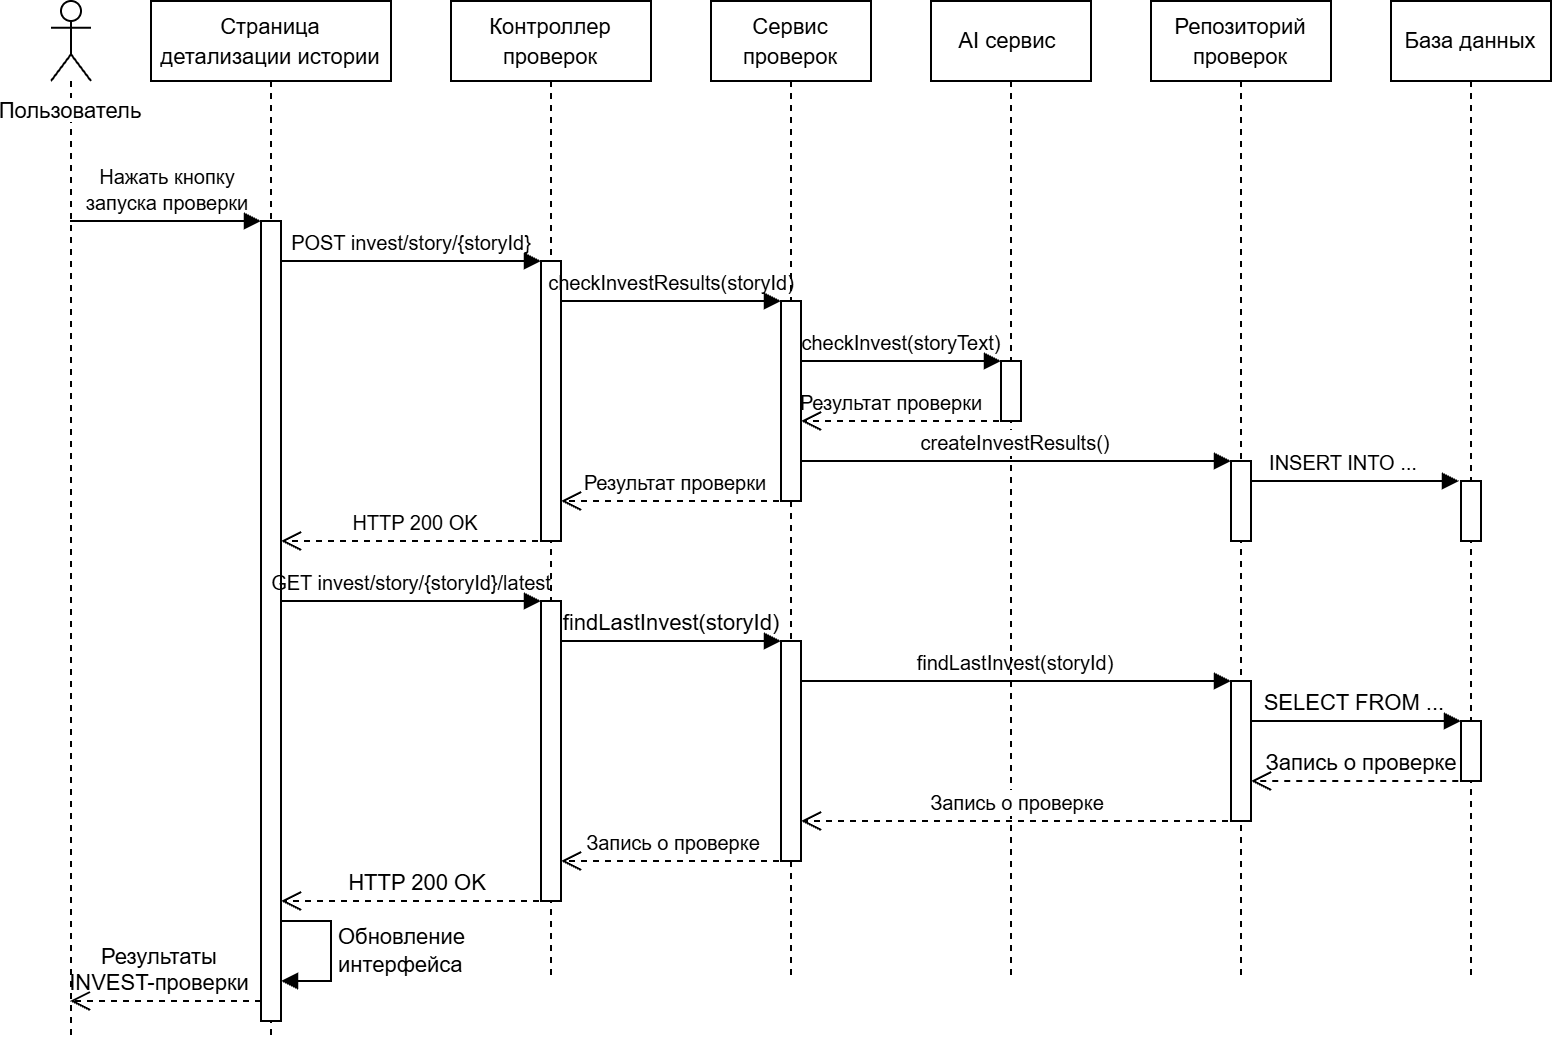

The diagram above was exported from draw.io. Its source (the exported page's mxGraphModel, read from the mxfile embedded in the PNG):
<mxGraphModel dx="1084" dy="600" grid="1" gridSize="10" guides="1" tooltips="1" connect="1" arrows="1" fold="1" page="1" pageScale="1" pageWidth="850" pageHeight="1100" math="0" shadow="0">
  <root>
    <mxCell id="0" />
    <mxCell id="1" parent="0" />
    <mxCell id="Doy9-o6bb7ElVNJSrnEV-1" parent="1" style="shape=umlLifeline;perimeter=lifelinePerimeter;whiteSpace=wrap;html=1;container=1;dropTarget=0;collapsible=0;recursiveResize=0;outlineConnect=0;portConstraint=eastwest;newEdgeStyle={&quot;curved&quot;:0,&quot;rounded&quot;:0};participant=umlActor;size=40;" value="" vertex="1">
      <mxGeometry height="520" width="20" x="140" y="70" as="geometry" />
    </mxCell>
    <mxCell id="Doy9-o6bb7ElVNJSrnEV-2" parent="1" style="text;html=1;whiteSpace=wrap;strokeColor=none;fillColor=none;align=center;verticalAlign=middle;rounded=0;fontSize=11;" value="&lt;font style=&quot;background-color: light-dark(#ffffff, var(--ge-dark-color, #121212));&quot;&gt;Пользователь&lt;/font&gt;" vertex="1">
      <mxGeometry height="30" width="60" x="120" y="110" as="geometry" />
    </mxCell>
    <mxCell id="Doy9-o6bb7ElVNJSrnEV-3" parent="1" style="shape=umlLifeline;perimeter=lifelinePerimeter;whiteSpace=wrap;html=1;container=1;dropTarget=0;collapsible=0;recursiveResize=0;outlineConnect=0;portConstraint=eastwest;newEdgeStyle={&quot;curved&quot;:0,&quot;rounded&quot;:0};" value="&lt;font style=&quot;font-size: 11px;&quot;&gt;Страница детализации истории&lt;/font&gt;" vertex="1">
      <mxGeometry height="520" width="120" x="190" y="70" as="geometry" />
    </mxCell>
    <mxCell id="Doy9-o6bb7ElVNJSrnEV-35" parent="Doy9-o6bb7ElVNJSrnEV-3" style="html=1;points=[[0,0,0,0,5],[0,1,0,0,-5],[1,0,0,0,5],[1,1,0,0,-5]];perimeter=orthogonalPerimeter;outlineConnect=0;targetShapes=umlLifeline;portConstraint=eastwest;newEdgeStyle={&quot;curved&quot;:0,&quot;rounded&quot;:0};" value="" vertex="1">
      <mxGeometry height="400" width="10" x="55" y="110" as="geometry" />
    </mxCell>
    <mxCell id="Doy9-o6bb7ElVNJSrnEV-31" edge="1" parent="Doy9-o6bb7ElVNJSrnEV-3" source="Doy9-o6bb7ElVNJSrnEV-35" style="html=1;align=left;spacingLeft=2;endArrow=block;rounded=0;edgeStyle=orthogonalEdgeStyle;curved=0;rounded=0;" target="Doy9-o6bb7ElVNJSrnEV-35" value="Обновление &lt;br&gt;интерфейса">
      <mxGeometry relative="1" x="0.0042" as="geometry">
        <mxPoint as="offset" />
        <Array as="points">
          <mxPoint x="90" y="460" />
          <mxPoint x="90" y="490" />
        </Array>
        <mxPoint x="70" y="460" as="sourcePoint" />
        <mxPoint x="65" y="489.9999999999999" as="targetPoint" />
      </mxGeometry>
    </mxCell>
    <mxCell id="Doy9-o6bb7ElVNJSrnEV-4" parent="1" style="shape=umlLifeline;perimeter=lifelinePerimeter;whiteSpace=wrap;html=1;container=1;dropTarget=0;collapsible=0;recursiveResize=0;outlineConnect=0;portConstraint=eastwest;newEdgeStyle={&quot;curved&quot;:0,&quot;rounded&quot;:0};" value="&lt;span style=&quot;font-size: 11px;&quot;&gt;Контроллер &lt;br&gt;проверок&lt;/span&gt;" vertex="1">
      <mxGeometry height="490" width="100" x="340" y="70" as="geometry" />
    </mxCell>
    <mxCell id="Doy9-o6bb7ElVNJSrnEV-38" parent="Doy9-o6bb7ElVNJSrnEV-4" style="html=1;points=[[0,0,0,0,5],[0,1,0,0,-5],[1,0,0,0,5],[1,1,0,0,-5]];perimeter=orthogonalPerimeter;outlineConnect=0;targetShapes=umlLifeline;portConstraint=eastwest;newEdgeStyle={&quot;curved&quot;:0,&quot;rounded&quot;:0};" value="" vertex="1">
      <mxGeometry height="140" width="10" x="45" y="130" as="geometry" />
    </mxCell>
    <mxCell id="Doy9-o6bb7ElVNJSrnEV-40" parent="Doy9-o6bb7ElVNJSrnEV-4" style="html=1;points=[[0,0,0,0,5],[0,1,0,0,-5],[1,0,0,0,5],[1,1,0,0,-5]];perimeter=orthogonalPerimeter;outlineConnect=0;targetShapes=umlLifeline;portConstraint=eastwest;newEdgeStyle={&quot;curved&quot;:0,&quot;rounded&quot;:0};" value="" vertex="1">
      <mxGeometry height="150" width="10" x="45" y="300" as="geometry" />
    </mxCell>
    <mxCell id="Doy9-o6bb7ElVNJSrnEV-5" parent="1" style="shape=umlLifeline;perimeter=lifelinePerimeter;whiteSpace=wrap;html=1;container=1;dropTarget=0;collapsible=0;recursiveResize=0;outlineConnect=0;portConstraint=eastwest;newEdgeStyle={&quot;curved&quot;:0,&quot;rounded&quot;:0};" value="&lt;span style=&quot;font-size: 11px;&quot;&gt;Сервис проверок&lt;/span&gt;" vertex="1">
      <mxGeometry height="490" width="80" x="470" y="70" as="geometry" />
    </mxCell>
    <mxCell id="Doy9-o6bb7ElVNJSrnEV-41" parent="Doy9-o6bb7ElVNJSrnEV-5" style="html=1;points=[[0,0,0,0,5],[0,1,0,0,-5],[1,0,0,0,5],[1,1,0,0,-5]];perimeter=orthogonalPerimeter;outlineConnect=0;targetShapes=umlLifeline;portConstraint=eastwest;newEdgeStyle={&quot;curved&quot;:0,&quot;rounded&quot;:0};" value="" vertex="1">
      <mxGeometry height="100" width="10" x="35" y="150" as="geometry" />
    </mxCell>
    <mxCell id="Doy9-o6bb7ElVNJSrnEV-42" parent="Doy9-o6bb7ElVNJSrnEV-5" style="html=1;points=[[0,0,0,0,5],[0,1,0,0,-5],[1,0,0,0,5],[1,1,0,0,-5]];perimeter=orthogonalPerimeter;outlineConnect=0;targetShapes=umlLifeline;portConstraint=eastwest;newEdgeStyle={&quot;curved&quot;:0,&quot;rounded&quot;:0};" value="" vertex="1">
      <mxGeometry height="110" width="10" x="35" y="320" as="geometry" />
    </mxCell>
    <mxCell id="Doy9-o6bb7ElVNJSrnEV-6" parent="1" style="shape=umlLifeline;perimeter=lifelinePerimeter;whiteSpace=wrap;html=1;container=1;dropTarget=0;collapsible=0;recursiveResize=0;outlineConnect=0;portConstraint=eastwest;newEdgeStyle={&quot;curved&quot;:0,&quot;rounded&quot;:0};" value="&lt;span style=&quot;font-size: 11px;&quot;&gt;AI сервис&amp;nbsp;&lt;/span&gt;" vertex="1">
      <mxGeometry height="490" width="80" x="580" y="70" as="geometry" />
    </mxCell>
    <mxCell id="Doy9-o6bb7ElVNJSrnEV-44" parent="Doy9-o6bb7ElVNJSrnEV-6" style="html=1;points=[[0,0,0,0,5],[0,1,0,0,-5],[1,0,0,0,5],[1,1,0,0,-5]];perimeter=orthogonalPerimeter;outlineConnect=0;targetShapes=umlLifeline;portConstraint=eastwest;newEdgeStyle={&quot;curved&quot;:0,&quot;rounded&quot;:0};" value="" vertex="1">
      <mxGeometry height="30" width="10" x="35" y="180" as="geometry" />
    </mxCell>
    <mxCell id="Doy9-o6bb7ElVNJSrnEV-7" parent="1" style="shape=umlLifeline;perimeter=lifelinePerimeter;whiteSpace=wrap;html=1;container=1;dropTarget=0;collapsible=0;recursiveResize=0;outlineConnect=0;portConstraint=eastwest;newEdgeStyle={&quot;curved&quot;:0,&quot;rounded&quot;:0};" value="&lt;span style=&quot;font-size: 11px;&quot;&gt;Репозиторий &lt;br&gt;проверок&lt;/span&gt;" vertex="1">
      <mxGeometry height="490" width="90" x="690" y="70" as="geometry" />
    </mxCell>
    <mxCell id="Doy9-o6bb7ElVNJSrnEV-47" parent="Doy9-o6bb7ElVNJSrnEV-7" style="html=1;points=[[0,0,0,0,5],[0,1,0,0,-5],[1,0,0,0,5],[1,1,0,0,-5]];perimeter=orthogonalPerimeter;outlineConnect=0;targetShapes=umlLifeline;portConstraint=eastwest;newEdgeStyle={&quot;curved&quot;:0,&quot;rounded&quot;:0};" value="" vertex="1">
      <mxGeometry height="40" width="10" x="40" y="230" as="geometry" />
    </mxCell>
    <mxCell id="Doy9-o6bb7ElVNJSrnEV-8" parent="1" style="shape=umlLifeline;perimeter=lifelinePerimeter;whiteSpace=wrap;html=1;container=1;dropTarget=0;collapsible=0;recursiveResize=0;outlineConnect=0;portConstraint=eastwest;newEdgeStyle={&quot;curved&quot;:0,&quot;rounded&quot;:0};" value="&lt;span style=&quot;font-size: 11px;&quot;&gt;База данных&lt;/span&gt;" vertex="1">
      <mxGeometry height="490" width="80" x="810" y="70" as="geometry" />
    </mxCell>
    <mxCell id="Doy9-o6bb7ElVNJSrnEV-48" parent="Doy9-o6bb7ElVNJSrnEV-8" style="html=1;points=[[0,0,0,0,5],[0,1,0,0,-5],[1,0,0,0,5],[1,1,0,0,-5]];perimeter=orthogonalPerimeter;outlineConnect=0;targetShapes=umlLifeline;portConstraint=eastwest;newEdgeStyle={&quot;curved&quot;:0,&quot;rounded&quot;:0};" value="" vertex="1">
      <mxGeometry height="30" width="10" x="35" y="240" as="geometry" />
    </mxCell>
    <mxCell id="Doy9-o6bb7ElVNJSrnEV-49" parent="Doy9-o6bb7ElVNJSrnEV-8" style="html=1;points=[[0,0,0,0,5],[0,1,0,0,-5],[1,0,0,0,5],[1,1,0,0,-5]];perimeter=orthogonalPerimeter;outlineConnect=0;targetShapes=umlLifeline;portConstraint=eastwest;newEdgeStyle={&quot;curved&quot;:0,&quot;rounded&quot;:0};" value="" vertex="1">
      <mxGeometry height="30" width="10" x="35" y="360" as="geometry" />
    </mxCell>
    <mxCell id="Doy9-o6bb7ElVNJSrnEV-9" edge="1" parent="1" source="Doy9-o6bb7ElVNJSrnEV-1" style="html=1;verticalAlign=bottom;endArrow=block;curved=0;rounded=0;labelBackgroundColor=none;" target="Doy9-o6bb7ElVNJSrnEV-35" value="&lt;font style=&quot;font-size: 10px;&quot;&gt;Нажать кнопку &lt;br&gt;запуска проверки&lt;/font&gt;">
      <mxGeometry relative="1" width="80" x="0.0047" as="geometry">
        <mxPoint as="offset" />
        <Array as="points">
          <mxPoint x="200" y="180" />
        </Array>
        <mxPoint x="155" y="180" as="sourcePoint" />
        <mxPoint x="240" y="180" as="targetPoint" />
      </mxGeometry>
    </mxCell>
    <mxCell id="Doy9-o6bb7ElVNJSrnEV-10" edge="1" parent="1" source="Doy9-o6bb7ElVNJSrnEV-35" style="html=1;verticalAlign=bottom;endArrow=block;curved=0;rounded=0;labelBackgroundColor=none;" target="Doy9-o6bb7ElVNJSrnEV-38" value="&lt;font style=&quot;font-size: 10px;&quot;&gt;POST invest/story/{storyId}&lt;/font&gt;">
      <mxGeometry relative="1" width="80" x="0.0006" as="geometry">
        <mxPoint as="offset" />
        <Array as="points">
          <mxPoint x="320" y="200" />
        </Array>
        <mxPoint x="260" y="200" as="sourcePoint" />
        <mxPoint x="380" y="200" as="targetPoint" />
      </mxGeometry>
    </mxCell>
    <mxCell id="Doy9-o6bb7ElVNJSrnEV-12" edge="1" parent="1" style="html=1;verticalAlign=bottom;endArrow=block;curved=0;rounded=0;labelBackgroundColor=none;fontSize=10;" target="Doy9-o6bb7ElVNJSrnEV-41" value="&lt;font&gt;checkInvestResults(storyId)&lt;/font&gt;">
      <mxGeometry relative="1" width="80" as="geometry">
        <mxPoint x="395" y="220" as="sourcePoint" />
        <mxPoint x="500" y="220" as="targetPoint" />
      </mxGeometry>
    </mxCell>
    <mxCell id="Doy9-o6bb7ElVNJSrnEV-13" edge="1" parent="1" source="Doy9-o6bb7ElVNJSrnEV-41" style="html=1;verticalAlign=bottom;endArrow=block;curved=0;rounded=0;align=center;labelBackgroundColor=none;" target="Doy9-o6bb7ElVNJSrnEV-44" value="&lt;font style=&quot;font-size: 10px;&quot;&gt;&amp;nbsp; &amp;nbsp; &amp;nbsp;checkInvest(storyText)&lt;/font&gt;">
      <mxGeometry relative="1" width="80" x="-0.1388" as="geometry">
        <mxPoint as="offset" />
        <Array as="points">
          <mxPoint x="560" y="250" />
        </Array>
        <mxPoint x="520" y="250" as="sourcePoint" />
        <mxPoint x="610" y="250" as="targetPoint" />
      </mxGeometry>
    </mxCell>
    <mxCell id="Doy9-o6bb7ElVNJSrnEV-14" edge="1" parent="1" style="html=1;verticalAlign=bottom;endArrow=open;dashed=1;endSize=8;curved=0;rounded=0;labelBackgroundColor=none;align=center;" target="Doy9-o6bb7ElVNJSrnEV-41" value="&lt;font style=&quot;font-size: 10px;&quot;&gt;Результат проверки&lt;/font&gt;">
      <mxGeometry relative="1" x="0.1429" as="geometry">
        <mxPoint as="offset" />
        <Array as="points">
          <mxPoint x="555" y="280" />
        </Array>
        <mxPoint x="620" y="280" as="sourcePoint" />
        <mxPoint x="520" y="280" as="targetPoint" />
      </mxGeometry>
    </mxCell>
    <mxCell id="Doy9-o6bb7ElVNJSrnEV-15" edge="1" parent="1" source="Doy9-o6bb7ElVNJSrnEV-41" style="html=1;verticalAlign=bottom;endArrow=block;curved=0;rounded=0;" value="&lt;font style=&quot;font-size: 10px;&quot;&gt;createInvestResults()&lt;/font&gt;">
      <mxGeometry relative="1" width="80" as="geometry">
        <mxPoint x="520" y="300" as="sourcePoint" />
        <mxPoint x="730" y="300" as="targetPoint" />
      </mxGeometry>
    </mxCell>
    <mxCell id="Doy9-o6bb7ElVNJSrnEV-16" edge="1" parent="1" style="html=1;verticalAlign=bottom;endArrow=block;curved=0;rounded=0;" value="&lt;font style=&quot;font-size: 10px;&quot;&gt;INSERT INTO ...&lt;/font&gt;">
      <mxGeometry relative="1" width="80" x="-0.105" as="geometry">
        <mxPoint as="offset" />
        <Array as="points">
          <mxPoint x="770" y="310" />
        </Array>
        <mxPoint x="740" y="310" as="sourcePoint" />
        <mxPoint x="844" y="310" as="targetPoint" />
      </mxGeometry>
    </mxCell>
    <mxCell id="Doy9-o6bb7ElVNJSrnEV-18" edge="1" parent="1" style="html=1;verticalAlign=bottom;endArrow=open;dashed=1;endSize=8;curved=0;rounded=0;" value="&lt;font style=&quot;font-size: 10px;&quot;&gt;Результат проверки&lt;/font&gt;">
      <mxGeometry relative="1" as="geometry">
        <mxPoint as="offset" />
        <Array as="points">
          <mxPoint x="430" y="320" />
        </Array>
        <mxPoint x="510" y="320" as="sourcePoint" />
        <mxPoint x="395" y="320" as="targetPoint" />
      </mxGeometry>
    </mxCell>
    <mxCell id="Doy9-o6bb7ElVNJSrnEV-19" edge="1" parent="1" source="Doy9-o6bb7ElVNJSrnEV-4" style="html=1;verticalAlign=bottom;endArrow=open;dashed=1;endSize=8;curved=0;rounded=0;" target="Doy9-o6bb7ElVNJSrnEV-35" value="&lt;font style=&quot;font-size: 10px;&quot;&gt;HTTP 200 OK&lt;/font&gt;">
      <mxGeometry relative="1" x="-0.001" as="geometry">
        <mxPoint as="offset" />
        <Array as="points">
          <mxPoint x="300" y="340" />
        </Array>
        <mxPoint x="380" y="340" as="sourcePoint" />
        <mxPoint x="260" y="340" as="targetPoint" />
      </mxGeometry>
    </mxCell>
    <mxCell id="Doy9-o6bb7ElVNJSrnEV-22" edge="1" parent="1" source="Doy9-o6bb7ElVNJSrnEV-35" style="html=1;verticalAlign=bottom;endArrow=block;curved=0;rounded=0;labelBackgroundColor=none;" target="Doy9-o6bb7ElVNJSrnEV-40" value="&lt;font style=&quot;font-size: 10px;&quot;&gt;GET invest/story/{storyId}/latest&lt;/font&gt;">
      <mxGeometry relative="1" width="80" x="-0.0023" as="geometry">
        <mxPoint as="offset" />
        <Array as="points">
          <mxPoint x="320" y="370" />
        </Array>
        <mxPoint x="260" y="370" as="sourcePoint" />
        <mxPoint x="380" y="370" as="targetPoint" />
      </mxGeometry>
    </mxCell>
    <mxCell id="Doy9-o6bb7ElVNJSrnEV-23" edge="1" parent="1" style="html=1;verticalAlign=bottom;endArrow=block;curved=0;rounded=0;labelBackgroundColor=none;" target="Doy9-o6bb7ElVNJSrnEV-42" value="findLastInvest(storyId)">
      <mxGeometry relative="1" width="80" as="geometry">
        <mxPoint x="395" y="390" as="sourcePoint" />
        <mxPoint x="500" y="390" as="targetPoint" />
      </mxGeometry>
    </mxCell>
    <mxCell id="Doy9-o6bb7ElVNJSrnEV-24" edge="1" parent="1" source="Doy9-o6bb7ElVNJSrnEV-42" style="html=1;verticalAlign=bottom;endArrow=block;curved=0;rounded=0;labelBackgroundColor=none;" target="Doy9-o6bb7ElVNJSrnEV-50" value="&lt;font style=&quot;font-size: 10px;&quot;&gt;findLastInvest(storyId)&lt;/font&gt;">
      <mxGeometry relative="1" width="80" x="-0.0018" as="geometry">
        <mxPoint as="offset" />
        <Array as="points">
          <mxPoint x="598.03" y="410" />
        </Array>
        <mxPoint x="520" y="410" as="sourcePoint" />
        <mxPoint x="720" y="410" as="targetPoint" />
      </mxGeometry>
    </mxCell>
    <mxCell id="Doy9-o6bb7ElVNJSrnEV-25" edge="1" parent="1" style="html=1;verticalAlign=bottom;endArrow=block;curved=0;rounded=0;labelBackgroundColor=none;" value="&lt;span&gt;SELECT FROM ...&amp;nbsp;&lt;/span&gt;">
      <mxGeometry relative="1" width="80" x="-0.0018" as="geometry">
        <mxPoint as="offset" />
        <mxPoint x="740" y="430" as="sourcePoint" />
        <mxPoint x="845" y="430" as="targetPoint" />
      </mxGeometry>
    </mxCell>
    <mxCell id="Doy9-o6bb7ElVNJSrnEV-26" edge="1" parent="1" style="html=1;verticalAlign=bottom;endArrow=open;dashed=1;endSize=8;curved=0;rounded=0;labelBackgroundColor=none;" target="Doy9-o6bb7ElVNJSrnEV-50" value="Запись о проверке">
      <mxGeometry relative="1" as="geometry">
        <mxPoint x="849.6199999999998" y="459.9999999999999" as="sourcePoint" />
        <mxPoint x="734.995" y="459.9999999999999" as="targetPoint" />
      </mxGeometry>
    </mxCell>
    <mxCell id="Doy9-o6bb7ElVNJSrnEV-27" edge="1" parent="1" style="html=1;verticalAlign=bottom;endArrow=open;dashed=1;endSize=8;curved=0;rounded=0;" target="Doy9-o6bb7ElVNJSrnEV-42" value="&lt;font style=&quot;font-size: 10px;&quot;&gt;Запись о проверке&lt;/font&gt;">
      <mxGeometry relative="1" x="0.0203" as="geometry">
        <mxPoint as="offset" />
        <mxPoint x="734.5" y="480" as="sourcePoint" />
        <mxPoint x="520" y="480" as="targetPoint" />
      </mxGeometry>
    </mxCell>
    <mxCell id="Doy9-o6bb7ElVNJSrnEV-28" edge="1" parent="1" style="html=1;verticalAlign=bottom;endArrow=open;dashed=1;endSize=8;curved=0;rounded=0;labelBackgroundColor=default;" value="&lt;font style=&quot;font-size: 10px;&quot;&gt;Запись о проверке&lt;/font&gt;">
      <mxGeometry relative="1" x="0.0184" as="geometry">
        <mxPoint as="offset" />
        <mxPoint x="510" y="500" as="sourcePoint" />
        <mxPoint x="395" y="500" as="targetPoint" />
      </mxGeometry>
    </mxCell>
    <mxCell id="Doy9-o6bb7ElVNJSrnEV-29" edge="1" parent="1" style="html=1;verticalAlign=bottom;endArrow=open;dashed=1;endSize=8;curved=0;rounded=0;" target="Doy9-o6bb7ElVNJSrnEV-35" value="HTTP 200 OK">
      <mxGeometry relative="1" as="geometry">
        <mxPoint as="offset" />
        <Array as="points">
          <mxPoint x="300" y="520" />
        </Array>
        <mxPoint x="390" y="520" as="sourcePoint" />
        <mxPoint x="260" y="520" as="targetPoint" />
      </mxGeometry>
    </mxCell>
    <mxCell id="Doy9-o6bb7ElVNJSrnEV-33" edge="1" parent="1" source="Doy9-o6bb7ElVNJSrnEV-35" style="html=1;verticalAlign=bottom;endArrow=open;dashed=1;endSize=8;curved=0;rounded=0;labelBackgroundColor=none;" target="Doy9-o6bb7ElVNJSrnEV-1" value="&lt;font&gt;Результаты &lt;br&gt;INVEST-проверки&lt;/font&gt;">
      <mxGeometry relative="1" x="0.0526" as="geometry">
        <mxPoint as="offset" />
        <Array as="points">
          <mxPoint x="200" y="570" />
        </Array>
        <mxPoint x="240" y="570" as="sourcePoint" />
        <mxPoint x="155" y="570" as="targetPoint" />
      </mxGeometry>
    </mxCell>
    <mxCell id="Doy9-o6bb7ElVNJSrnEV-51" edge="1" parent="1" style="html=1;verticalAlign=bottom;endArrow=block;curved=0;rounded=0;labelBackgroundColor=none;" target="Doy9-o6bb7ElVNJSrnEV-50" value="">
      <mxGeometry relative="1" width="80" x="-0.0018" as="geometry">
        <mxPoint as="offset" />
        <mxPoint x="734.875" y="429.9999999999999" as="sourcePoint" />
        <mxPoint x="845" y="430" as="targetPoint" />
      </mxGeometry>
    </mxCell>
    <mxCell id="Doy9-o6bb7ElVNJSrnEV-50" parent="1" style="html=1;points=[[0,0,0,0,5],[0,1,0,0,-5],[1,0,0,0,5],[1,1,0,0,-5]];perimeter=orthogonalPerimeter;outlineConnect=0;targetShapes=umlLifeline;portConstraint=eastwest;newEdgeStyle={&quot;curved&quot;:0,&quot;rounded&quot;:0};" value="" vertex="1">
      <mxGeometry height="70" width="10" x="730" y="410" as="geometry" />
    </mxCell>
  </root>
</mxGraphModel>